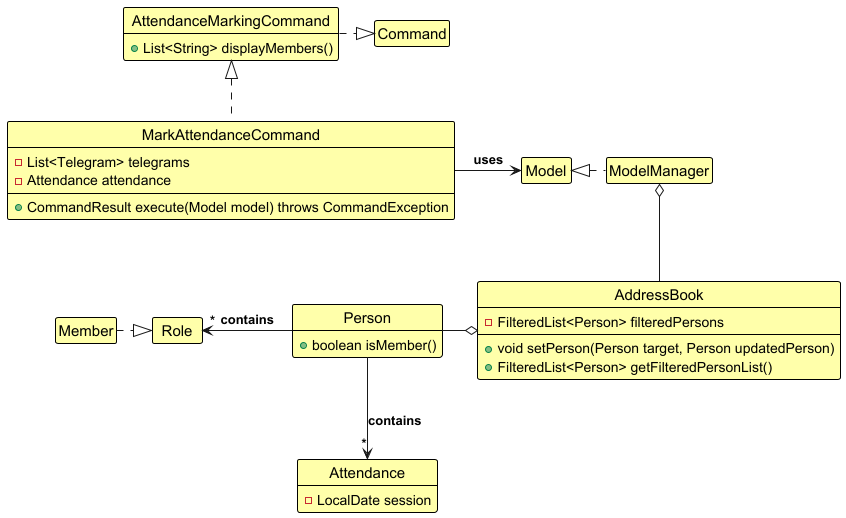

The diagram above was rendered by PlantUML. Its source (embedded in the PNG):
@startuml
!include style.puml
skinparam ClassFontColor #000000
skinparam ClassBorderColor #000000
skinparam ClassBackgroundColor #FFFFAA

' Class Diagram for MarkAttendance Feature

class AddressBook {
    - FilteredList<Person> filteredPersons
    + void setPerson(Person target, Person updatedPerson)
    + FilteredList<Person> getFilteredPersonList()
}

class Model

class Person {
    + boolean isMember()
}

class Attendance {
    - LocalDate session
}

class Role

class Member

class AttendanceMarkingCommand {
    + List<String> displayMembers()
}

class MarkAttendanceCommand {
    - List<Telegram> telegrams
    - Attendance attendance
    + CommandResult execute(Model model) throws CommandException
}


' Relationships
AttendanceMarkingCommand .right.|> Command
MarkAttendanceCommand .up.|> AttendanceMarkingCommand
ModelManager .left.|> Model
ModelManager o-- AddressBook
AddressBook o-left- Person
MarkAttendanceCommand -right-> Model : uses
Member .right.|> Role
Person -left-> "*" Role : contains
Person --> "*" Attendance : contains
@enduml